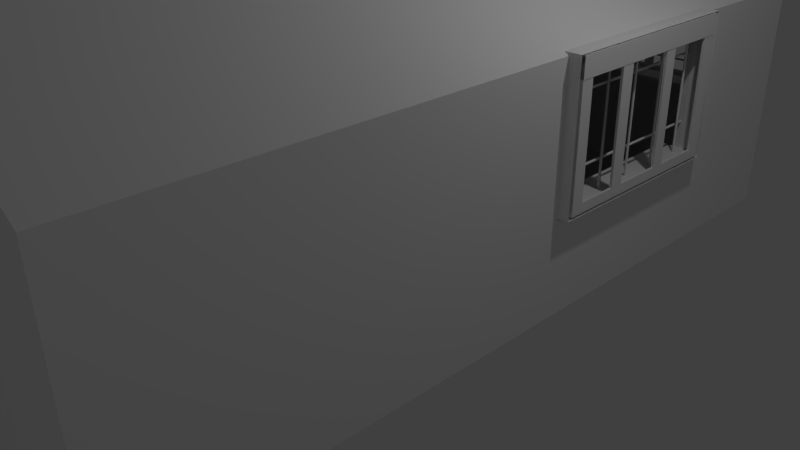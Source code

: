 # Source: room.blend  (saved by Blender 2.72.0; exported with 4.5.12 LTS)
import bpy
from mathutils import Matrix  # noqa: F401  (used for matrix-valued properties, if any)

bpy.ops.wm.read_factory_settings(use_empty=True)
scene = bpy.context.scene
scene.name = 'Scene'

# ---- collections
col_collection_1 = bpy.data.collections.new('Collection 1'); scene.collection.children.link(col_collection_1)

# ---- world
world_world = bpy.data.worlds.new('World'); scene.world = world_world
world_world.color = (0.05088, 0.05088, 0.05088)
world_world.use_sun_shadow = False
world_world.sun_shadow_jitter_overblur = 0.0
world_world.cycles.sampling_method = 'MANUAL'
world_world.cycles.sample_map_resolution = 256

# ---- cameras
cam_camera = bpy.data.cameras.new('Camera')
cam_camera.clip_end = 100.0
cam_camera.lens = 35.0
cam_camera.sensor_width = 32.0
cam_camera.sensor_height = 18.0
cam_camera.ortho_scale = 7.314
cam_camera.dof.focus_distance = 0.0
cam_camera.dof.aperture_fstop = 128.0

# ---- lights
light_point_001 = bpy.data.lights.new('Point.001', 'POINT')
light_point_001.transmission_factor = 0.0
light_point_001.energy = 100.0
light_point_001.shadow_buffer_clip_start = 0.5
light_point_001.shadow_soft_size = 0.1
light_point_001.shadow_maximum_resolution = 0.006
light_point_001.use_absolute_resolution = True
light_point_001.cycles.use_multiple_importance_sampling = False
light_point = bpy.data.lights.new('Point', 'POINT')
light_point.transmission_factor = 0.0
light_point.energy = 100.0
light_point.shadow_buffer_clip_start = 0.5
light_point.shadow_soft_size = 0.1
light_point.shadow_maximum_resolution = 0.006
light_point.use_absolute_resolution = True
light_point.cycles.use_multiple_importance_sampling = False
light_lamp = bpy.data.lights.new('Lamp', 'POINT')
light_lamp.transmission_factor = 0.0
light_lamp.cutoff_distance = 30.0
light_lamp.energy = 100.0
light_lamp.shadow_buffer_clip_start = 1.001
light_lamp.shadow_soft_size = 0.1
light_lamp.shadow_maximum_resolution = 0.006
light_lamp.use_absolute_resolution = True
light_lamp.cycles.use_multiple_importance_sampling = False

# ---- meshes
me_cube_000 = bpy.data.meshes.new('Cube.000')
me_cube_000.from_pydata([(-0.0008256, 1.25, 1.251), (-0.0008256, -1.25, 1.251), (0.002101, 1.25, 1.25), (0.002101, -1.25, 1.25), (0.004915, 1.25, 1.249), (0.004915, -1.25, 1.249), (0.007508, 1.25, 1.248), (0.007508, -1.25, 1.248), (0.009781, 1.25, 1.246), (0.009781, -1.25, 1.246), (0.01165, 1.25, 1.244), (0.01165, -1.25, 1.244), (0.01303, 1.25, 1.241), (0.01303, -1.25, 1.241), (0.01389, 1.25, 1.239), (0.01389, -1.25, 1.239), (0.01417, 1.25, 1.236), (0.01417, -1.25, 1.236), (0.01389, 1.25, 1.233), (0.01389, -1.25, 1.233), (0.01303, 1.25, 1.23), (0.01303, -1.25, 1.23), (0.01165, 1.25, 1.227), (0.01165, -1.25, 1.227), (0.009781, 1.25, 1.225), (0.009781, -1.25, 1.225), (0.007508, 1.25, 1.223), (0.007508, -1.25, 1.223), (0.004915, 1.25, 1.222), (0.004915, -1.25, 1.222), (0.002101, 1.25, 1.221), (0.002101, -1.25, 1.221), (-0.0008256, 1.25, 1.221), (-0.0008256, -1.25, 1.221), (-0.003752, 1.25, 1.221), (-0.003752, -1.25, 1.221), (-0.006566, 1.25, 1.222), (-0.006566, -1.25, 1.222), (-0.009159, 1.25, 1.223), (-0.009159, -1.25, 1.223), (-0.01143, 1.25, 1.225), (-0.01143, -1.25, 1.225), (-0.0133, 1.25, 1.227), (-0.0133, -1.25, 1.227), (-0.01468, 1.25, 1.23), (-0.01468, -1.25, 1.23), (-0.01554, 1.25, 1.233), (-0.01554, -1.25, 1.233), (-0.01583, 1.25, 1.236), (-0.01583, -1.25, 1.236), (-0.01554, 1.25, 1.239), (-0.01554, -1.25, 1.239), (-0.01468, 1.25, 1.241), (-0.01468, -1.25, 1.241), (-0.0133, 1.25, 1.244), (-0.0133, -1.25, 1.244), (-0.01143, 1.25, 1.246), (-0.01143, -1.25, 1.246), (-0.009159, 1.25, 1.248), (-0.009159, -1.25, 1.248), (-0.006566, 1.25, 1.249), (-0.006566, -1.25, 1.249), (-0.003752, 1.25, 1.25), (-0.003752, -1.25, 1.25), (-0.0008256, 1.25, 0.3755), (-0.0008256, -1.25, 0.3755), (0.002101, 1.25, 0.3752), (0.002101, -1.25, 0.3752), (0.004915, 1.25, 0.3743), (0.004915, -1.25, 0.3743), (0.007508, 1.25, 0.3729), (0.007508, -1.25, 0.3729), (0.009781, 1.25, 0.3711), (0.009781, -1.25, 0.3711), (0.01165, 1.25, 0.3688), (0.01165, -1.25, 0.3688), (0.01303, 1.25, 0.3662), (0.01303, -1.25, 0.3662), (0.01389, 1.25, 0.3634), (0.01389, -1.25, 0.3634), (0.01417, 1.25, 0.3605), (0.01417, -1.25, 0.3605), (0.01389, 1.25, 0.3575), (0.01389, -1.25, 0.3575), (0.01303, 1.25, 0.3547), (0.01303, -1.25, 0.3547), (0.01165, 1.25, 0.3521), (0.01165, -1.25, 0.3521), (0.009781, 1.25, 0.3499), (0.009781, -1.25, 0.3499), (0.007508, 1.25, 0.348), (0.007508, -1.25, 0.348), (0.004915, 1.25, 0.3466), (0.004915, -1.25, 0.3466), (0.002101, 1.25, 0.3458), (0.002101, -1.25, 0.3458), (-0.0008256, 1.25, 0.3455), (-0.0008256, -1.25, 0.3455), (-0.003752, 1.25, 0.3458), (-0.003752, -1.25, 0.3458), (-0.006566, 1.25, 0.3466), (-0.006566, -1.25, 0.3466), (-0.009159, 1.25, 0.348), (-0.009159, -1.25, 0.348), (-0.01143, 1.25, 0.3499), (-0.01143, -1.25, 0.3499), (-0.0133, 1.25, 0.3521), (-0.0133, -1.25, 0.3521), (-0.01468, 1.25, 0.3547), (-0.01468, -1.25, 0.3547), (-0.01554, 1.25, 0.3575), (-0.01554, -1.25, 0.3575), (-0.01583, 1.25, 0.3605), (-0.01583, -1.25, 0.3605), (-0.01554, 1.25, 0.3634), (-0.01554, -1.25, 0.3634), (-0.01468, 1.25, 0.3662), (-0.01468, -1.25, 0.3662), (-0.0133, 1.25, 0.3688), (-0.0133, -1.25, 0.3688), (-0.01143, 1.25, 0.3711), (-0.01143, -1.25, 0.3711), (-0.009159, 1.25, 0.3729), (-0.009159, -1.25, 0.3729), (-0.006566, 1.25, 0.3743), (-0.006566, -1.25, 0.3743), (-0.003752, 1.25, 0.3752), (-0.003752, -1.25, 0.3752), (-0.2, -1.25, -0.025), (-0.2, 1.25, -0.025), (0.2, 1.25, -0.025), (0.2, -1.25, -0.025), (-0.2, -1.25, 0.025), (-0.2, 1.25, 0.025), (0.2, 1.25, 0.025), (0.2, -1.25, 0.025), (-0.05599, 1.018, -0.0143), (-0.05599, 1.018, 1.736), (-0.05307, 1.018, -0.0143), (-0.05307, 1.018, 1.736), (-0.05025, 1.017, -0.0143), (-0.05025, 1.017, 1.736), (-0.04766, 1.015, -0.0143), (-0.04766, 1.015, 1.736), (-0.04538, 1.013, -0.0143), (-0.04538, 1.013, 1.736), (-0.04352, 1.011, -0.0143), (-0.04352, 1.011, 1.736), (-0.04213, 1.009, -0.0143), (-0.04213, 1.009, 1.736), (-0.04128, 1.006, -0.0143), (-0.04128, 1.006, 1.736), (-0.04099, 1.003, -0.0143), (-0.04099, 1.003, 1.736), (-0.04128, 0.9999, -0.0143), (-0.04128, 0.9999, 1.736), (-0.04213, 0.9971, -0.0143), (-0.04213, 0.9971, 1.736), (-0.04352, 0.9945, -0.0143), (-0.04352, 0.9945, 1.736), (-0.04538, 0.9922, -0.0143), (-0.04538, 0.9922, 1.736), (-0.04766, 0.9904, -0.0143), (-0.04766, 0.9904, 1.736), (-0.05025, 0.989, -0.0143), (-0.05025, 0.989, 1.736), (-0.05307, 0.9881, -0.0143), (-0.05307, 0.9881, 1.736), (-0.05599, 0.9878, -0.0143), (-0.05599, 0.9878, 1.736), (-0.05892, 0.9881, -0.0143), (-0.05892, 0.9881, 1.736), (-0.06173, 0.989, -0.0143), (-0.06173, 0.989, 1.736), (-0.06432, 0.9904, -0.0143), (-0.06432, 0.9904, 1.736), (-0.0666, 0.9922, -0.0143), (-0.0666, 0.9922, 1.736), (-0.06846, 0.9945, -0.0143), (-0.06846, 0.9945, 1.736), (-0.06985, 0.9971, -0.0143), (-0.06985, 0.9971, 1.736), (-0.0707, 0.9999, -0.0143), (-0.0707, 0.9999, 1.736), (-0.07099, 1.003, -0.0143), (-0.07099, 1.003, 1.736), (-0.0707, 1.006, -0.0143), (-0.0707, 1.006, 1.736), (-0.06985, 1.009, -0.0143), (-0.06985, 1.009, 1.736), (-0.06846, 1.011, -0.0143), (-0.06846, 1.011, 1.736), (-0.0666, 1.013, -0.0143), (-0.0666, 1.013, 1.736), (-0.06432, 1.015, -0.0143), (-0.06432, 1.015, 1.736), (-0.06173, 1.017, -0.0143), (-0.06173, 1.017, 1.736), (-0.05892, 1.018, -0.0143), (-0.05892, 1.018, 1.736), (-0.05599, -0.01281, -0.0143), (-0.05599, -0.01281, 1.736), (-0.05307, -0.0131, -0.0143), (-0.05307, -0.0131, 1.736), (-0.05025, -0.01395, -0.0143), (-0.05025, -0.01395, 1.736), (-0.04766, -0.01534, -0.0143), (-0.04766, -0.01534, 1.736), (-0.04538, -0.0172, -0.0143), (-0.04538, -0.0172, 1.736), (-0.04352, -0.01947, -0.0143), (-0.04352, -0.01947, 1.736), (-0.04213, -0.02207, -0.0143), (-0.04213, -0.02207, 1.736), (-0.04128, -0.02488, -0.0143), (-0.04128, -0.02488, 1.736), (-0.04099, -0.02781, -0.0143), (-0.04099, -0.02781, 1.736), (-0.04128, -0.03073, -0.0143), (-0.04128, -0.03073, 1.736), (-0.04213, -0.03355, -0.0143), (-0.04213, -0.03355, 1.736), (-0.04352, -0.03614, -0.0143), (-0.04352, -0.03614, 1.736), (-0.04538, -0.03841, -0.0143), (-0.04538, -0.03841, 1.736), (-0.04766, -0.04028, -0.0143), (-0.04766, -0.04028, 1.736), (-0.05025, -0.04167, -0.0143), (-0.05025, -0.04167, 1.736), (-0.05307, -0.04252, -0.0143), (-0.05307, -0.04252, 1.736), (-0.05599, -0.04281, -0.0143), (-0.05599, -0.04281, 1.736), (-0.05892, -0.04252, -0.0143), (-0.05892, -0.04252, 1.736), (-0.06173, -0.04167, -0.0143), (-0.06173, -0.04167, 1.736), (-0.06432, -0.04028, -0.0143), (-0.06432, -0.04028, 1.736), (-0.0666, -0.03841, -0.0143), (-0.0666, -0.03841, 1.736), (-0.06846, -0.03614, -0.0143), (-0.06846, -0.03614, 1.736), (-0.06985, -0.03355, -0.0143), (-0.06985, -0.03355, 1.736), (-0.0707, -0.03073, -0.0143), (-0.0707, -0.03073, 1.736), (-0.07099, -0.02781, -0.0143), (-0.07099, -0.02781, 1.736), (-0.0707, -0.02488, -0.0143), (-0.0707, -0.02488, 1.736), (-0.06985, -0.02207, -0.0143), (-0.06985, -0.02207, 1.736), (-0.06846, -0.01947, -0.0143), (-0.06846, -0.01947, 1.736), (-0.0666, -0.0172, -0.0143), (-0.0666, -0.0172, 1.736), (-0.06432, -0.01534, -0.0143), (-0.06432, -0.01534, 1.736), (-0.06173, -0.01395, -0.0143), (-0.06173, -0.01395, 1.736), (-0.05892, -0.0131, -0.0143), (-0.05892, -0.0131, 1.736), (-0.05599, 0.5026, -0.0143), (-0.05599, 0.5026, 1.736), (-0.05307, 0.5023, -0.0143), (-0.05307, 0.5023, 1.736), (-0.05025, 0.5014, -0.0143), (-0.05025, 0.5014, 1.736), (-0.04766, 0.5001, -0.0143), (-0.04766, 0.5001, 1.736), (-0.04538, 0.4982, -0.0143), (-0.04538, 0.4982, 1.736), (-0.04352, 0.4959, -0.0143), (-0.04352, 0.4959, 1.736), (-0.04213, 0.4933, -0.0143), (-0.04213, 0.4933, 1.736), (-0.04128, 0.4905, -0.0143), (-0.04128, 0.4905, 1.736), (-0.04099, 0.4876, -0.0143), (-0.04099, 0.4876, 1.736), (-0.04128, 0.4847, -0.0143), (-0.04128, 0.4847, 1.736), (-0.04213, 0.4818, -0.0143), (-0.04213, 0.4818, 1.736), (-0.04352, 0.4792, -0.0143), (-0.04352, 0.4792, 1.736), (-0.04538, 0.477, -0.0143), (-0.04538, 0.477, 1.736), (-0.04766, 0.4751, -0.0143), (-0.04766, 0.4751, 1.736), (-0.05025, 0.4737, -0.0143), (-0.05025, 0.4737, 1.736), (-0.05307, 0.4729, -0.0143), (-0.05307, 0.4729, 1.736), (-0.05599, 0.4726, -0.0143), (-0.05599, 0.4726, 1.736), (-0.05892, 0.4729, -0.0143), (-0.05892, 0.4729, 1.736), (-0.06173, 0.4737, -0.0143), (-0.06173, 0.4737, 1.736), (-0.06432, 0.4751, -0.0143), (-0.06432, 0.4751, 1.736), (-0.0666, 0.477, -0.0143), (-0.0666, 0.477, 1.736), (-0.06846, 0.4792, -0.0143), (-0.06846, 0.4792, 1.736), (-0.06985, 0.4818, -0.0143), (-0.06985, 0.4818, 1.736), (-0.0707, 0.4847, -0.0143), (-0.0707, 0.4847, 1.736), (-0.07099, 0.4876, -0.0143), (-0.07099, 0.4876, 1.736), (-0.0707, 0.4905, -0.0143), (-0.0707, 0.4905, 1.736), (-0.06985, 0.4933, -0.0143), (-0.06985, 0.4933, 1.736), (-0.06846, 0.4959, -0.0143), (-0.06846, 0.4959, 1.736), (-0.0666, 0.4982, -0.0143), (-0.0666, 0.4982, 1.736), (-0.06432, 0.5001, -0.0143), (-0.06432, 0.5001, 1.736), (-0.06173, 0.5014, -0.0143), (-0.06173, 0.5014, 1.736), (-0.05892, 0.5023, -0.0143), (-0.05892, 0.5023, 1.736), (-0.05599, -0.5353, -0.0143), (-0.05599, -0.5353, 1.736), (-0.05307, -0.5356, -0.0143), (-0.05307, -0.5356, 1.736), (-0.05025, -0.5364, -0.0143), (-0.05025, -0.5364, 1.736), (-0.04766, -0.5378, -0.0143), (-0.04766, -0.5378, 1.736), (-0.04538, -0.5397, -0.0143), (-0.04538, -0.5397, 1.736), (-0.04352, -0.542, -0.0143), (-0.04352, -0.542, 1.736), (-0.04213, -0.5446, -0.0143), (-0.04213, -0.5446, 1.736), (-0.04128, -0.5474, -0.0143), (-0.04128, -0.5474, 1.736), (-0.04099, -0.5503, -0.0143), (-0.04099, -0.5503, 1.736), (-0.04128, -0.5532, -0.0143), (-0.04128, -0.5532, 1.736), (-0.04213, -0.556, -0.0143), (-0.04213, -0.556, 1.736), (-0.04352, -0.5586, -0.0143), (-0.04352, -0.5586, 1.736), (-0.04538, -0.5609, -0.0143), (-0.04538, -0.5609, 1.736), (-0.04766, -0.5628, -0.0143), (-0.04766, -0.5628, 1.736), (-0.05025, -0.5642, -0.0143), (-0.05025, -0.5642, 1.736), (-0.05307, -0.565, -0.0143), (-0.05307, -0.565, 1.736), (-0.05599, -0.5653, -0.0143), (-0.05599, -0.5653, 1.736), (-0.05892, -0.565, -0.0143), (-0.05892, -0.565, 1.736), (-0.06173, -0.5642, -0.0143), (-0.06173, -0.5642, 1.736), (-0.06432, -0.5628, -0.0143), (-0.06432, -0.5628, 1.736), (-0.0666, -0.5609, -0.0143), (-0.0666, -0.5609, 1.736), (-0.06846, -0.5586, -0.0143), (-0.06846, -0.5586, 1.736), (-0.06985, -0.556, -0.0143), (-0.06985, -0.556, 1.736), (-0.0707, -0.5532, -0.0143), (-0.0707, -0.5532, 1.736), (-0.07099, -0.5503, -0.0143), (-0.07099, -0.5503, 1.736), (-0.0707, -0.5474, -0.0143), (-0.0707, -0.5474, 1.736), (-0.06985, -0.5446, -0.0143), (-0.06985, -0.5446, 1.736), (-0.06846, -0.542, -0.0143), (-0.06846, -0.542, 1.736), (-0.0666, -0.5397, -0.0143), (-0.0666, -0.5397, 1.736), (-0.06432, -0.5378, -0.0143), (-0.06432, -0.5378, 1.736), (-0.06173, -0.5364, -0.0143), (-0.06173, -0.5364, 1.736), (-0.05892, -0.5356, -0.0143), (-0.05892, -0.5356, 1.736), (-0.05599, -1.051, -0.0143), (-0.05599, -1.051, 1.736), (-0.05307, -1.051, -0.0143), (-0.05307, -1.051, 1.736), (-0.05025, -1.052, -0.0143), (-0.05025, -1.052, 1.736), (-0.04766, -1.053, -0.0143), (-0.04766, -1.053, 1.736), (-0.04538, -1.055, -0.0143), (-0.04538, -1.055, 1.736), (-0.04352, -1.057, -0.0143), (-0.04352, -1.057, 1.736), (-0.04213, -1.06, -0.0143), (-0.04213, -1.06, 1.736), (-0.04128, -1.063, -0.0143), (-0.04128, -1.063, 1.736), (-0.04099, -1.066, -0.0143), (-0.04099, -1.066, 1.736), (-0.04128, -1.069, -0.0143), (-0.04128, -1.069, 1.736), (-0.04213, -1.071, -0.0143), (-0.04213, -1.071, 1.736), (-0.04352, -1.074, -0.0143), (-0.04352, -1.074, 1.736), (-0.04538, -1.076, -0.0143), (-0.04538, -1.076, 1.736), (-0.04766, -1.078, -0.0143), (-0.04766, -1.078, 1.736), (-0.05025, -1.08, -0.0143), (-0.05025, -1.08, 1.736), (-0.05307, -1.08, -0.0143), (-0.05307, -1.08, 1.736), (-0.05599, -1.081, -0.0143), (-0.05599, -1.081, 1.736), (-0.05892, -1.08, -0.0143), (-0.05892, -1.08, 1.736), (-0.06173, -1.08, -0.0143), (-0.06173, -1.08, 1.736), (-0.06432, -1.078, -0.0143), (-0.06432, -1.078, 1.736), (-0.0666, -1.076, -0.0143), (-0.0666, -1.076, 1.736), (-0.06846, -1.074, -0.0143), (-0.06846, -1.074, 1.736), (-0.06985, -1.071, -0.0143), (-0.06985, -1.071, 1.736), (-0.0707, -1.069, -0.0143), (-0.0707, -1.069, 1.736), (-0.07099, -1.066, -0.0143), (-0.07099, -1.066, 1.736), (-0.0707, -1.063, -0.0143), (-0.0707, -1.063, 1.736), (-0.06985, -1.06, -0.0143), (-0.06985, -1.06, 1.736), (-0.06846, -1.057, -0.0143), (-0.06846, -1.057, 1.736), (-0.0666, -1.055, -0.0143), (-0.0666, -1.055, 1.736), (-0.06432, -1.053, -0.0143), (-0.06432, -1.053, 1.736), (-0.06173, -1.052, -0.0143), (-0.06173, -1.052, 1.736), (-0.05892, -1.051, -0.0143), (-0.05892, -1.051, 1.736), (-0.2691, -1.25, 1.486), (-0.2691, 1.25, 1.486), (-0.2691, -1.25, 1.736), (-0.2691, 1.25, 1.736), (-0.1191, 1.25, 1.736), (-0.1191, -1.25, 1.736), (-0.1191, 1.25, 1.591), (-0.1826, 1.25, 1.486), (-0.1203, 1.25, 1.571), (-0.1239, 1.25, 1.551), (-0.1298, 1.25, 1.533), (-0.1377, 1.25, 1.517), (-0.1473, 1.25, 1.504), (-0.1583, 1.25, 1.494), (-0.1702, 1.25, 1.488), (-0.1826, -1.25, 1.486), (-0.1191, -1.25, 1.591), (-0.1702, -1.25, 1.488), (-0.1583, -1.25, 1.494), (-0.1473, -1.25, 1.504), (-0.1377, -1.25, 1.517), (-0.1298, -1.25, 1.533), (-0.1239, -1.25, 1.551), (-0.1203, -1.25, 1.571), (-0.2641, -1.25, -0.0143), (-0.2641, 1.25, -0.0143), (-0.2641, -1.25, 1.713), (-0.2641, 1.25, 1.713), (-0.2641, -1.071, -0.0143), (-0.2641, -1.071, 1.713), (-0.2641, -0.4471, -0.0143), (-0.2641, -0.4471, 1.713), (-0.2641, -0.2816, -0.0143), (-0.2641, -0.2816, 1.713), (-0.2641, 0.3703, -0.0143), (-0.2641, 0.3703, 1.713), (-0.2641, 0.5493, -0.0143), (-0.2641, 0.5493, 1.713), (-0.2641, 1.084, -0.0143), (-0.2641, 1.084, 1.713), (-0.2641, 1.25, 0.1049), (-0.2641, -1.25, 0.1049), (-0.2641, -1.071, 0.1049), (-0.2641, -0.4471, 0.1049), (-0.2641, -0.2816, 0.1049), (-0.2641, 0.3703, 0.1049), (-0.2641, 0.5493, 0.1049), (-0.2641, 1.084, 0.1049), (-0.2641, -1.071, 1.594), (-0.2641, -0.4471, 1.594), (-0.2641, -0.2816, 1.594), (-0.2641, 0.3703, 1.594), (-0.2641, 0.5493, 1.594), (-0.2641, 1.084, 1.594), (-0.2641, 1.25, 1.594), (-0.2641, -1.25, 1.594), (0.2346, -0.7583, 0.9256), (0.2324, -0.7524, 0.878), (-0.2342, -1.25, -0.0143), (-0.2342, 1.25, -0.0143), (-0.2342, -1.25, 1.713), (-0.2342, 1.25, 1.713), (-0.2342, -1.071, -0.0143), (-0.2342, -1.071, 1.713), (-0.2342, -0.4471, -0.0143), (-0.2342, -0.4471, 1.713), (-0.2342, -0.2816, -0.0143), (-0.2342, -0.2816, 1.713), (-0.2342, 0.3703, -0.0143), (-0.2342, 0.3703, 1.713), (-0.2342, 0.5493, -0.0143), (-0.2342, 0.5493, 1.713), (-0.2342, 1.084, -0.0143), (-0.2342, 1.084, 1.713), (-0.2342, 1.25, 0.1049), (-0.2342, -1.25, 0.1049), (-0.2342, -1.071, 0.1049), (-0.2342, -0.4471, 0.1049), (-0.2342, -0.2816, 0.1049), (-0.2342, 0.3703, 0.1049), (-0.2342, 0.5493, 0.1049), (-0.2342, 1.084, 0.1049), (-0.2342, -1.071, 1.594), (-0.2342, -0.4471, 1.594), (-0.2342, -0.2816, 1.594), (-0.2342, 0.3703, 1.594), (-0.2342, 0.5493, 1.594), (-0.2342, 1.084, 1.594), (-0.2342, 1.25, 1.594), (-0.2342, -1.25, 1.594), (0.0359, -1.25, -0.0143), (0.0359, 1.25, -0.0143), (0.0359, -1.25, 1.713), (0.0359, 1.25, 1.713), (0.0359, -1.071, -0.0143), (0.0359, -1.071, 1.713), (0.0359, -0.4471, -0.0143), (0.0359, -0.4471, 1.713), (0.0359, -0.2816, -0.0143), (0.0359, -0.2816, 1.713), (0.0359, 0.3703, -0.0143), (0.0359, 0.3703, 1.713), (0.0359, 0.5493, -0.0143), (0.0359, 0.5493, 1.713), (0.0359, 1.084, -0.0143), (0.0359, 1.084, 1.713), (0.0359, 1.25, 0.1049), (0.0359, -1.25, 0.1049), (0.0359, 1.25, 1.594), (0.0359, -1.25, 1.594), (0.0359, -1.305, -0.04841), (0.0359, 1.305, -0.04841), (0.0359, -1.305, 1.748), (0.0359, 1.305, 1.748), (0.0359, -1.118, -0.04841), (0.0359, -1.118, 1.748), (0.0359, -0.4667, -0.04841), (0.0359, -0.4667, 1.748), (0.0359, -0.2939, -0.04841), (0.0359, -0.2939, 1.748), (0.0359, 0.3865, -0.04841), (0.0359, 0.3865, 1.748), (0.0359, 0.5733, -0.04841), (0.0359, 0.5733, 1.748), (0.0359, 1.132, -0.04841), (0.0359, 1.132, 1.748), (0.0359, 1.305, 0.076), (0.0359, -1.305, 0.076), (0.0359, 1.305, 1.623), (0.0359, -1.305, 1.623), (-0.2641, -1.305, -0.04841), (-0.2641, 1.305, -0.04841), (-0.2641, -1.305, 1.748), (-0.2641, 1.305, 1.748), (-0.2641, -1.118, -0.04841), (-0.2641, -1.118, 1.748), (-0.2641, -0.4666, -0.04841), (-0.2641, -0.4666, 1.748), (-0.2641, -0.2938, -0.04841), (-0.2641, -0.2938, 1.748), (-0.2641, 0.3866, -0.04841), (-0.2641, 0.3866, 1.748), (-0.2641, 0.5734, -0.04841), (-0.2641, 0.5734, 1.748), (-0.2641, 1.132, -0.04841), (-0.2641, 1.132, 1.748), (-0.2641, 1.305, 0.076), (-0.2641, -1.305, 0.076), (-0.2641, 1.305, 1.623), (-0.2641, -1.305, 1.623)], [(512, 513)], [(0, 1, 3, 2), (2, 3, 5, 4), (4, 5, 7, 6), (6, 7, 9, 8), (8, 9, 11, 10), (10, 11, 13, 12), (12, 13, 15, 14), (14, 15, 17, 16), (16, 17, 19, 18), (18, 19, 21, 20), (20, 21, 23, 22), (22, 23, 25, 24), (24, 25, 27, 26), (26, 27, 29, 28), (28, 29, 31, 30), (30, 31, 33, 32), (32, 33, 35, 34), (34, 35, 37, 36), (36, 37, 39, 38), (38, 39, 41, 40), (40, 41, 43, 42), (42, 43, 45, 44), (44, 45, 47, 46), (46, 47, 49, 48), (48, 49, 51, 50), (50, 51, 53, 52), (52, 53, 55, 54), (54, 55, 57, 56), (56, 57, 59, 58), (58, 59, 61, 60), (3, 1, 63, 61, 59, 57, 55, 53, 51, 49, 47, 45, 43, 41, 39, 37, 35, 33, 31, 29, 27, 25, 23, 21, 19, 17, 15, 13, 11, 9, 7, 5), (62, 63, 1, 0), (60, 61, 63, 62), (0, 2, 4, 6, 8, 10, 12, 14, 16, 18, 20, 22, 24, 26, 28, 30, 32, 34, 36, 38, 40, 42, 44, 46, 48, 50, 52, 54, 56, 58, 60, 62), (64, 65, 67, 66), (66, 67, 69, 68), (68, 69, 71, 70), (70, 71, 73, 72), (72, 73, 75, 74), (74, 75, 77, 76), (76, 77, 79, 78), (78, 79, 81, 80), (80, 81, 83, 82), (82, 83, 85, 84), (84, 85, 87, 86), (86, 87, 89, 88), (88, 89, 91, 90), (90, 91, 93, 92), (92, 93, 95, 94), (94, 95, 97, 96), (96, 97, 99, 98), (98, 99, 101, 100), (100, 101, 103, 102), (102, 103, 105, 104), (104, 105, 107, 106), (106, 107, 109, 108), (108, 109, 111, 110), (110, 111, 113, 112), (112, 113, 115, 114), (114, 115, 117, 116), (116, 117, 119, 118), (118, 119, 121, 120), (120, 121, 123, 122), (122, 123, 125, 124), (67, 65, 127, 125, 123, 121, 119, 117, 115, 113, 111, 109, 107, 105, 103, 101, 99, 97, 95, 93, 91, 89, 87, 85, 83, 81, 79, 77, 75, 73, 71, 69), (126, 127, 65, 64), (124, 125, 127, 126), (64, 66, 68, 70, 72, 74, 76, 78, 80, 82, 84, 86, 88, 90, 92, 94, 96, 98, 100, 102, 104, 106, 108, 110, 112, 114, 116, 118, 120, 122, 124, 126), (132, 133, 129, 128), (133, 134, 130, 129), (134, 135, 131, 130), (135, 132, 128, 131), (128, 129, 130, 131), (135, 134, 133, 132), (136, 137, 139, 138), (138, 139, 141, 140), (140, 141, 143, 142), (142, 143, 145, 144), (144, 145, 147, 146), (146, 147, 149, 148), (148, 149, 151, 150), (150, 151, 153, 152), (152, 153, 155, 154), (154, 155, 157, 156), (156, 157, 159, 158), (158, 159, 161, 160), (160, 161, 163, 162), (162, 163, 165, 164), (164, 165, 167, 166), (166, 167, 169, 168), (168, 169, 171, 170), (170, 171, 173, 172), (172, 173, 175, 174), (174, 175, 177, 176), (176, 177, 179, 178), (178, 179, 181, 180), (180, 181, 183, 182), (182, 183, 185, 184), (184, 185, 187, 186), (186, 187, 189, 188), (188, 189, 191, 190), (190, 191, 193, 192), (192, 193, 195, 194), (194, 195, 197, 196), (139, 137, 199, 197, 195, 193, 191, 189, 187, 185, 183, 181, 179, 177, 175, 173, 171, 169, 167, 165, 163, 161, 159, 157, 155, 153, 151, 149, 147, 145, 143, 141), (198, 199, 137, 136), (196, 197, 199, 198), (136, 138, 140, 142, 144, 146, 148, 150, 152, 154, 156, 158, 160, 162, 164, 166, 168, 170, 172, 174, 176, 178, 180, 182, 184, 186, 188, 190, 192, 194, 196, 198), (200, 201, 203, 202), (202, 203, 205, 204), (204, 205, 207, 206), (206, 207, 209, 208), (208, 209, 211, 210), (210, 211, 213, 212), (212, 213, 215, 214), (214, 215, 217, 216), (216, 217, 219, 218), (218, 219, 221, 220), (220, 221, 223, 222), (222, 223, 225, 224), (224, 225, 227, 226), (226, 227, 229, 228), (228, 229, 231, 230), (230, 231, 233, 232), (232, 233, 235, 234), (234, 235, 237, 236), (236, 237, 239, 238), (238, 239, 241, 240), (240, 241, 243, 242), (242, 243, 245, 244), (244, 245, 247, 246), (246, 247, 249, 248), (248, 249, 251, 250), (250, 251, 253, 252), (252, 253, 255, 254), (254, 255, 257, 256), (256, 257, 259, 258), (258, 259, 261, 260), (203, 201, 263, 261, 259, 257, 255, 253, 251, 249, 247, 245, 243, 241, 239, 237, 235, 233, 231, 229, 227, 225, 223, 221, 219, 217, 215, 213, 211, 209, 207, 205), (262, 263, 201, 200), (260, 261, 263, 262), (200, 202, 204, 206, 208, 210, 212, 214, 216, 218, 220, 222, 224, 226, 228, 230, 232, 234, 236, 238, 240, 242, 244, 246, 248, 250, 252, 254, 256, 258, 260, 262), (264, 265, 267, 266), (266, 267, 269, 268), (268, 269, 271, 270), (270, 271, 273, 272), (272, 273, 275, 274), (274, 275, 277, 276), (276, 277, 279, 278), (278, 279, 281, 280), (280, 281, 283, 282), (282, 283, 285, 284), (284, 285, 287, 286), (286, 287, 289, 288), (288, 289, 291, 290), (290, 291, 293, 292), (292, 293, 295, 294), (294, 295, 297, 296), (296, 297, 299, 298), (298, 299, 301, 300), (300, 301, 303, 302), (302, 303, 305, 304), (304, 305, 307, 306), (306, 307, 309, 308), (308, 309, 311, 310), (310, 311, 313, 312), (312, 313, 315, 314), (314, 315, 317, 316), (316, 317, 319, 318), (318, 319, 321, 320), (320, 321, 323, 322), (322, 323, 325, 324), (267, 265, 327, 325, 323, 321, 319, 317, 315, 313, 311, 309, 307, 305, 303, 301, 299, 297, 295, 293, 291, 289, 287, 285, 283, 281, 279, 277, 275, 273, 271, 269), (326, 327, 265, 264), (324, 325, 327, 326), (264, 266, 268, 270, 272, 274, 276, 278, 280, 282, 284, 286, 288, 290, 292, 294, 296, 298, 300, 302, 304, 306, 308, 310, 312, 314, 316, 318, 320, 322, 324, 326), (328, 329, 331, 330), (330, 331, 333, 332), (332, 333, 335, 334), (334, 335, 337, 336), (336, 337, 339, 338), (338, 339, 341, 340), (340, 341, 343, 342), (342, 343, 345, 344), (344, 345, 347, 346), (346, 347, 349, 348), (348, 349, 351, 350), (350, 351, 353, 352), (352, 353, 355, 354), (354, 355, 357, 356), (356, 357, 359, 358), (358, 359, 361, 360), (360, 361, 363, 362), (362, 363, 365, 364), (364, 365, 367, 366), (366, 367, 369, 368), (368, 369, 371, 370), (370, 371, 373, 372), (372, 373, 375, 374), (374, 375, 377, 376), (376, 377, 379, 378), (378, 379, 381, 380), (380, 381, 383, 382), (382, 383, 385, 384), (384, 385, 387, 386), (386, 387, 389, 388), (331, 329, 391, 389, 387, 385, 383, 381, 379, 377, 375, 373, 371, 369, 367, 365, 363, 361, 359, 357, 355, 353, 351, 349, 347, 345, 343, 341, 339, 337, 335, 333), (390, 391, 329, 328), (388, 389, 391, 390), (328, 330, 332, 334, 336, 338, 340, 342, 344, 346, 348, 350, 352, 354, 356, 358, 360, 362, 364, 366, 368, 370, 372, 374, 376, 378, 380, 382, 384, 386, 388, 390), (392, 393, 395, 394), (394, 395, 397, 396), (396, 397, 399, 398), (398, 399, 401, 400), (400, 401, 403, 402), (402, 403, 405, 404), (404, 405, 407, 406), (406, 407, 409, 408), (408, 409, 411, 410), (410, 411, 413, 412), (412, 413, 415, 414), (414, 415, 417, 416), (416, 417, 419, 418), (418, 419, 421, 420), (420, 421, 423, 422), (422, 423, 425, 424), (424, 425, 427, 426), (426, 427, 429, 428), (428, 429, 431, 430), (430, 431, 433, 432), (432, 433, 435, 434), (434, 435, 437, 436), (436, 437, 439, 438), (438, 439, 441, 440), (440, 441, 443, 442), (442, 443, 445, 444), (444, 445, 447, 446), (446, 447, 449, 448), (448, 449, 451, 450), (450, 451, 453, 452), (395, 393, 455, 453, 451, 449, 447, 445, 443, 441, 439, 437, 435, 433, 431, 429, 427, 425, 423, 421, 419, 417, 415, 413, 411, 409, 407, 405, 403, 401, 399, 397), (454, 455, 393, 392), (452, 453, 455, 454), (392, 394, 396, 398, 400, 402, 404, 406, 408, 410, 412, 414, 416, 418, 420, 422, 424, 426, 428, 430, 432, 434, 436, 438, 440, 442, 444, 446, 448, 450, 452, 454), (458, 459, 457, 456), (456, 457, 463, 471), (459, 460, 462, 464, 465, 466, 467, 468, 469, 470, 463, 457), (461, 458, 456, 471, 473, 474, 475, 476, 477, 478, 479, 472), (461, 460, 459, 458), (471, 463, 470, 473), (473, 470, 469, 474), (474, 469, 468, 475), (475, 468, 467, 476), (476, 467, 466, 477), (477, 466, 465, 478), (478, 465, 464, 479), (479, 464, 462, 472), (460, 461, 472, 462), (509, 495, 483, 510), (511, 482, 485, 504), (504, 485, 487, 505), (505, 487, 489, 506), (506, 489, 491, 507), (507, 491, 493, 508), (508, 493, 495, 509), (494, 503, 496, 481), (480, 497, 498, 484), (484, 498, 499, 486), (486, 499, 500, 488), (488, 500, 501, 490), (490, 501, 502, 492), (492, 502, 503, 494), (503, 509, 510, 496), (497, 511, 504, 498), (499, 505, 506, 500), (501, 507, 508, 502), (543, 544, 517, 529), (545, 538, 519, 516), (538, 539, 521, 519), (539, 540, 523, 521), (540, 541, 525, 523), (541, 542, 527, 525), (542, 543, 529, 527), (528, 515, 530, 537), (514, 518, 532, 531), (518, 520, 533, 532), (520, 522, 534, 533), (522, 524, 535, 534), (524, 526, 536, 535), (526, 528, 537, 536), (537, 530, 544, 543), (531, 532, 538, 545), (533, 534, 540, 539), (535, 536, 542, 541), (482, 511, 545, 516), (496, 510, 544, 530), (494, 481, 515, 528), (489, 487, 521, 523), (509, 503, 537, 543), (495, 493, 527, 529), (508, 509, 543, 542), (507, 501, 535, 541), (484, 486, 520, 518), (506, 507, 541, 540), (505, 499, 533, 539), (485, 482, 516, 519), (490, 492, 526, 524), (504, 505, 539, 538), (503, 502, 536, 537), (497, 480, 514, 531), (491, 489, 523, 525), (501, 500, 534, 535), (511, 497, 531, 545), (483, 495, 529, 517), (510, 483, 517, 544), (499, 498, 532, 533), (486, 488, 522, 520), (502, 508, 542, 536), (487, 485, 519, 521), (492, 494, 528, 526), (500, 506, 540, 534), (493, 491, 525, 527), (498, 504, 538, 532), (480, 484, 518, 514), (481, 496, 530, 515), (488, 490, 524, 522), (514, 518, 550, 546), (515, 530, 562, 547), (522, 524, 556, 554), (516, 545, 565, 548), (530, 544, 564, 562), (528, 515, 547, 560), (523, 521, 553, 555), (529, 527, 559, 561), (518, 520, 552, 550), (519, 516, 548, 551), (524, 526, 558, 556), (531, 514, 546, 563), (525, 523, 555, 557), (545, 531, 563, 565), (517, 529, 561, 549), (544, 517, 549, 564), (520, 522, 554, 552), (521, 519, 551, 553), (526, 528, 560, 558), (527, 525, 557, 559), (571, 591, 588, 568), (589, 601, 599, 597, 595, 593, 591, 571, 573, 575, 577, 579, 581, 569), (582, 602, 604, 589, 569, 584), (567, 587, 602, 582), (583, 585, 568, 588, 605, 603), (566, 583, 603, 586), (587, 567, 580, 578, 576, 574, 572, 570, 566, 586, 590, 592, 594, 596, 598, 600), (546, 563, 565, 548, 568, 585, 583, 566), (561, 559, 557, 555, 553, 551, 548, 568, 571, 573, 575, 577, 579, 581, 569, 549), (547, 567, 582, 584, 569, 549, 564, 562), (560, 547, 567, 580, 578, 576, 574, 572, 570, 566, 546, 550, 552, 554, 556, 558)])
me_cube_000.use_remesh_preserve_volume = False
me_cube_000.use_remesh_preserve_attributes = False
me_cube_000.use_mirror_vertex_groups = False
me_cube_000.update()
me_plane_001 = bpy.data.meshes.new('Plane.001')
me_plane_001.from_pydata([(-2.5, -5.0, 0.0), (2.5, -5.0, 0.0), (-2.5, 5.0, 0.0), (2.5, 5.0, 0.0), (-2.5, -5.0, 6.0), (2.5, -5.0, 3.0), (-2.5, 5.0, 6.0), (2.5, 5.0, 3.0), (-1.192e-07, -5.0, 0.0), (-1.5, -5.0, 0.0), (-2.5, 3.5, 0.0), (-2.5, 2.0, 0.0), (-2.5, 2.0, 2.5), (-2.5, 3.5, 2.5), (-1.5, -5.0, 2.5), (1.192e-07, -5.0, 2.5), (2.5, 3.0, 3.0), (2.5, 0.5, 3.0), (2.5, 0.5, 1.25), (2.5, 3.0, 1.25), (2.0, 5.0, 0.0), (1.222e-06, 5.0, 0.0), (2.0, 5.0, 3.0), (-1.252e-06, 5.0, 3.0), (2.0, 5.0, 1.5), (-1.056e-07, 5.0, 1.5), (-3.0, 3.5, 0.0), (-3.0, 2.0, 0.0), (-3.0, 2.0, 2.5), (-3.0, 3.5, 2.5), (-3.0, 5.405, 0.0), (-3.0, 0.0953, 0.0), (-3.0, 0.09531, 4.876), (-3.0, 5.405, 4.876), (-7.303, 5.405, 0.0), (-7.303, 0.0953, 0.0), (-7.303, 0.09531, 4.876), (-7.303, 5.405, 4.876)], [], [(11, 10, 2, 21, 20, 3, 1, 8, 9, 0), (4, 5, 17, 16, 7, 6), (20, 21, 25, 24), (1, 3, 7, 16, 19, 18, 17, 5), (2, 10, 13, 12, 11, 0, 4, 6), (0, 9, 14, 15, 8, 1, 5, 4), (3, 20, 24, 22, 23, 25, 21, 2, 6, 7), (13, 10, 26, 29), (12, 13, 29, 28), (11, 12, 28, 27), (10, 11, 27, 26), (29, 26, 30, 33), (28, 29, 33, 32), (27, 28, 32, 31), (26, 27, 31, 30), (33, 30, 34, 37), (32, 33, 37, 36), (31, 32, 36, 35), (30, 31, 35, 34), (35, 36, 37, 34)])
me_plane_001.use_remesh_preserve_volume = False
me_plane_001.use_remesh_preserve_attributes = False
me_plane_001.use_mirror_vertex_groups = False
me_plane_001.update()
me_cube_002 = bpy.data.meshes.new('Cube.002')
me_cube_002.from_pydata([(-0.0008256, 1.25, 1.251), (-0.0008256, -1.25, 1.251), (0.002101, 1.25, 1.25), (0.002101, -1.25, 1.25), (0.004915, 1.25, 1.249), (0.004915, -1.25, 1.249), (0.007508, 1.25, 1.248), (0.007508, -1.25, 1.248), (0.009781, 1.25, 1.246), (0.009781, -1.25, 1.246), (0.01165, 1.25, 1.244), (0.01165, -1.25, 1.244), (0.01303, 1.25, 1.241), (0.01303, -1.25, 1.241), (0.01389, 1.25, 1.239), (0.01389, -1.25, 1.239), (0.01417, 1.25, 1.236), (0.01417, -1.25, 1.236), (0.01389, 1.25, 1.233), (0.01389, -1.25, 1.233), (0.01303, 1.25, 1.23), (0.01303, -1.25, 1.23), (0.01165, 1.25, 1.227), (0.01165, -1.25, 1.227), (0.009781, 1.25, 1.225), (0.009781, -1.25, 1.225), (0.007508, 1.25, 1.223), (0.007508, -1.25, 1.223), (0.004915, 1.25, 1.222), (0.004915, -1.25, 1.222), (0.002101, 1.25, 1.221), (0.002101, -1.25, 1.221), (-0.0008256, 1.25, 1.221), (-0.0008256, -1.25, 1.221), (-0.003752, 1.25, 1.221), (-0.003752, -1.25, 1.221), (-0.006566, 1.25, 1.222), (-0.006566, -1.25, 1.222), (-0.009159, 1.25, 1.223), (-0.009159, -1.25, 1.223), (-0.01143, 1.25, 1.225), (-0.01143, -1.25, 1.225), (-0.0133, 1.25, 1.227), (-0.0133, -1.25, 1.227), (-0.01468, 1.25, 1.23), (-0.01468, -1.25, 1.23), (-0.01554, 1.25, 1.233), (-0.01554, -1.25, 1.233), (-0.01583, 1.25, 1.236), (-0.01583, -1.25, 1.236), (-0.01554, 1.25, 1.239), (-0.01554, -1.25, 1.239), (-0.01468, 1.25, 1.241), (-0.01468, -1.25, 1.241), (-0.0133, 1.25, 1.244), (-0.0133, -1.25, 1.244), (-0.01143, 1.25, 1.246), (-0.01143, -1.25, 1.246), (-0.009159, 1.25, 1.248), (-0.009159, -1.25, 1.248), (-0.006566, 1.25, 1.249), (-0.006566, -1.25, 1.249), (-0.003752, 1.25, 1.25), (-0.003752, -1.25, 1.25), (-0.0008256, 1.25, 0.3755), (-0.0008256, -1.25, 0.3755), (0.002101, 1.25, 0.3752), (0.002101, -1.25, 0.3752), (0.004915, 1.25, 0.3743), (0.004915, -1.25, 0.3743), (0.007508, 1.25, 0.3729), (0.007508, -1.25, 0.3729), (0.009781, 1.25, 0.3711), (0.009781, -1.25, 0.3711), (0.01165, 1.25, 0.3688), (0.01165, -1.25, 0.3688), (0.01303, 1.25, 0.3662), (0.01303, -1.25, 0.3662), (0.01389, 1.25, 0.3634), (0.01389, -1.25, 0.3634), (0.01417, 1.25, 0.3605), (0.01417, -1.25, 0.3605), (0.01389, 1.25, 0.3575), (0.01389, -1.25, 0.3575), (0.01303, 1.25, 0.3547), (0.01303, -1.25, 0.3547), (0.01165, 1.25, 0.3521), (0.01165, -1.25, 0.3521), (0.009781, 1.25, 0.3499), (0.009781, -1.25, 0.3499), (0.007508, 1.25, 0.348), (0.007508, -1.25, 0.348), (0.004915, 1.25, 0.3466), (0.004915, -1.25, 0.3466), (0.002101, 1.25, 0.3458), (0.002101, -1.25, 0.3458), (-0.0008256, 1.25, 0.3455), (-0.0008256, -1.25, 0.3455), (-0.003752, 1.25, 0.3458), (-0.003752, -1.25, 0.3458), (-0.006566, 1.25, 0.3466), (-0.006566, -1.25, 0.3466), (-0.009159, 1.25, 0.348), (-0.009159, -1.25, 0.348), (-0.01143, 1.25, 0.3499), (-0.01143, -1.25, 0.3499), (-0.0133, 1.25, 0.3521), (-0.0133, -1.25, 0.3521), (-0.01468, 1.25, 0.3547), (-0.01468, -1.25, 0.3547), (-0.01554, 1.25, 0.3575), (-0.01554, -1.25, 0.3575), (-0.01583, 1.25, 0.3605), (-0.01583, -1.25, 0.3605), (-0.01554, 1.25, 0.3634), (-0.01554, -1.25, 0.3634), (-0.01468, 1.25, 0.3662), (-0.01468, -1.25, 0.3662), (-0.0133, 1.25, 0.3688), (-0.0133, -1.25, 0.3688), (-0.01143, 1.25, 0.3711), (-0.01143, -1.25, 0.3711), (-0.009159, 1.25, 0.3729), (-0.009159, -1.25, 0.3729), (-0.006566, 1.25, 0.3743), (-0.006566, -1.25, 0.3743), (-0.003752, 1.25, 0.3752), (-0.003752, -1.25, 0.3752), (-0.2, -1.25, -0.025), (-0.2, 1.25, -0.025), (0.2, 1.25, -0.025), (0.2, -1.25, -0.025), (-0.2, -1.25, 0.025), (-0.2, 1.25, 0.025), (0.2, 1.25, 0.025), (0.2, -1.25, 0.025), (-0.05599, 1.018, -0.0143), (-0.05599, 1.018, 1.736), (-0.05307, 1.018, -0.0143), (-0.05307, 1.018, 1.736), (-0.05025, 1.017, -0.0143), (-0.05025, 1.017, 1.736), (-0.04766, 1.015, -0.0143), (-0.04766, 1.015, 1.736), (-0.04538, 1.013, -0.0143), (-0.04538, 1.013, 1.736), (-0.04352, 1.011, -0.0143), (-0.04352, 1.011, 1.736), (-0.04213, 1.009, -0.0143), (-0.04213, 1.009, 1.736), (-0.04128, 1.006, -0.0143), (-0.04128, 1.006, 1.736), (-0.04099, 1.003, -0.0143), (-0.04099, 1.003, 1.736), (-0.04128, 0.9999, -0.0143), (-0.04128, 0.9999, 1.736), (-0.04213, 0.9971, -0.0143), (-0.04213, 0.9971, 1.736), (-0.04352, 0.9945, -0.0143), (-0.04352, 0.9945, 1.736), (-0.04538, 0.9922, -0.0143), (-0.04538, 0.9922, 1.736), (-0.04766, 0.9904, -0.0143), (-0.04766, 0.9904, 1.736), (-0.05025, 0.989, -0.0143), (-0.05025, 0.989, 1.736), (-0.05307, 0.9881, -0.0143), (-0.05307, 0.9881, 1.736), (-0.05599, 0.9878, -0.0143), (-0.05599, 0.9878, 1.736), (-0.05892, 0.9881, -0.0143), (-0.05892, 0.9881, 1.736), (-0.06173, 0.989, -0.0143), (-0.06173, 0.989, 1.736), (-0.06432, 0.9904, -0.0143), (-0.06432, 0.9904, 1.736), (-0.0666, 0.9922, -0.0143), (-0.0666, 0.9922, 1.736), (-0.06846, 0.9945, -0.0143), (-0.06846, 0.9945, 1.736), (-0.06985, 0.9971, -0.0143), (-0.06985, 0.9971, 1.736), (-0.0707, 0.9999, -0.0143), (-0.0707, 0.9999, 1.736), (-0.07099, 1.003, -0.0143), (-0.07099, 1.003, 1.736), (-0.0707, 1.006, -0.0143), (-0.0707, 1.006, 1.736), (-0.06985, 1.009, -0.0143), (-0.06985, 1.009, 1.736), (-0.06846, 1.011, -0.0143), (-0.06846, 1.011, 1.736), (-0.0666, 1.013, -0.0143), (-0.0666, 1.013, 1.736), (-0.06432, 1.015, -0.0143), (-0.06432, 1.015, 1.736), (-0.06173, 1.017, -0.0143), (-0.06173, 1.017, 1.736), (-0.05892, 1.018, -0.0143), (-0.05892, 1.018, 1.736), (-0.05599, -0.01281, -0.0143), (-0.05599, -0.01281, 1.736), (-0.05307, -0.0131, -0.0143), (-0.05307, -0.0131, 1.736), (-0.05025, -0.01395, -0.0143), (-0.05025, -0.01395, 1.736), (-0.04766, -0.01534, -0.0143), (-0.04766, -0.01534, 1.736), (-0.04538, -0.0172, -0.0143), (-0.04538, -0.0172, 1.736), (-0.04352, -0.01947, -0.0143), (-0.04352, -0.01947, 1.736), (-0.04213, -0.02207, -0.0143), (-0.04213, -0.02207, 1.736), (-0.04128, -0.02488, -0.0143), (-0.04128, -0.02488, 1.736), (-0.04099, -0.02781, -0.0143), (-0.04099, -0.02781, 1.736), (-0.04128, -0.03073, -0.0143), (-0.04128, -0.03073, 1.736), (-0.04213, -0.03355, -0.0143), (-0.04213, -0.03355, 1.736), (-0.04352, -0.03614, -0.0143), (-0.04352, -0.03614, 1.736), (-0.04538, -0.03841, -0.0143), (-0.04538, -0.03841, 1.736), (-0.04766, -0.04028, -0.0143), (-0.04766, -0.04028, 1.736), (-0.05025, -0.04167, -0.0143), (-0.05025, -0.04167, 1.736), (-0.05307, -0.04252, -0.0143), (-0.05307, -0.04252, 1.736), (-0.05599, -0.04281, -0.0143), (-0.05599, -0.04281, 1.736), (-0.05892, -0.04252, -0.0143), (-0.05892, -0.04252, 1.736), (-0.06173, -0.04167, -0.0143), (-0.06173, -0.04167, 1.736), (-0.06432, -0.04028, -0.0143), (-0.06432, -0.04028, 1.736), (-0.0666, -0.03841, -0.0143), (-0.0666, -0.03841, 1.736), (-0.06846, -0.03614, -0.0143), (-0.06846, -0.03614, 1.736), (-0.06985, -0.03355, -0.0143), (-0.06985, -0.03355, 1.736), (-0.0707, -0.03073, -0.0143), (-0.0707, -0.03073, 1.736), (-0.07099, -0.02781, -0.0143), (-0.07099, -0.02781, 1.736), (-0.0707, -0.02488, -0.0143), (-0.0707, -0.02488, 1.736), (-0.06985, -0.02207, -0.0143), (-0.06985, -0.02207, 1.736), (-0.06846, -0.01947, -0.0143), (-0.06846, -0.01947, 1.736), (-0.0666, -0.0172, -0.0143), (-0.0666, -0.0172, 1.736), (-0.06432, -0.01534, -0.0143), (-0.06432, -0.01534, 1.736), (-0.06173, -0.01395, -0.0143), (-0.06173, -0.01395, 1.736), (-0.05892, -0.0131, -0.0143), (-0.05892, -0.0131, 1.736), (-0.05599, 0.5026, -0.0143), (-0.05599, 0.5026, 1.736), (-0.05307, 0.5023, -0.0143), (-0.05307, 0.5023, 1.736), (-0.05025, 0.5014, -0.0143), (-0.05025, 0.5014, 1.736), (-0.04766, 0.5001, -0.0143), (-0.04766, 0.5001, 1.736), (-0.04538, 0.4982, -0.0143), (-0.04538, 0.4982, 1.736), (-0.04352, 0.4959, -0.0143), (-0.04352, 0.4959, 1.736), (-0.04213, 0.4933, -0.0143), (-0.04213, 0.4933, 1.736), (-0.04128, 0.4905, -0.0143), (-0.04128, 0.4905, 1.736), (-0.04099, 0.4876, -0.0143), (-0.04099, 0.4876, 1.736), (-0.04128, 0.4847, -0.0143), (-0.04128, 0.4847, 1.736), (-0.04213, 0.4818, -0.0143), (-0.04213, 0.4818, 1.736), (-0.04352, 0.4792, -0.0143), (-0.04352, 0.4792, 1.736), (-0.04538, 0.477, -0.0143), (-0.04538, 0.477, 1.736), (-0.04766, 0.4751, -0.0143), (-0.04766, 0.4751, 1.736), (-0.05025, 0.4737, -0.0143), (-0.05025, 0.4737, 1.736), (-0.05307, 0.4729, -0.0143), (-0.05307, 0.4729, 1.736), (-0.05599, 0.4726, -0.0143), (-0.05599, 0.4726, 1.736), (-0.05892, 0.4729, -0.0143), (-0.05892, 0.4729, 1.736), (-0.06173, 0.4737, -0.0143), (-0.06173, 0.4737, 1.736), (-0.06432, 0.4751, -0.0143), (-0.06432, 0.4751, 1.736), (-0.0666, 0.477, -0.0143), (-0.0666, 0.477, 1.736), (-0.06846, 0.4792, -0.0143), (-0.06846, 0.4792, 1.736), (-0.06985, 0.4818, -0.0143), (-0.06985, 0.4818, 1.736), (-0.0707, 0.4847, -0.0143), (-0.0707, 0.4847, 1.736), (-0.07099, 0.4876, -0.0143), (-0.07099, 0.4876, 1.736), (-0.0707, 0.4905, -0.0143), (-0.0707, 0.4905, 1.736), (-0.06985, 0.4933, -0.0143), (-0.06985, 0.4933, 1.736), (-0.06846, 0.4959, -0.0143), (-0.06846, 0.4959, 1.736), (-0.0666, 0.4982, -0.0143), (-0.0666, 0.4982, 1.736), (-0.06432, 0.5001, -0.0143), (-0.06432, 0.5001, 1.736), (-0.06173, 0.5014, -0.0143), (-0.06173, 0.5014, 1.736), (-0.05892, 0.5023, -0.0143), (-0.05892, 0.5023, 1.736), (-0.05599, -0.5353, -0.0143), (-0.05599, -0.5353, 1.736), (-0.05307, -0.5356, -0.0143), (-0.05307, -0.5356, 1.736), (-0.05025, -0.5364, -0.0143), (-0.05025, -0.5364, 1.736), (-0.04766, -0.5378, -0.0143), (-0.04766, -0.5378, 1.736), (-0.04538, -0.5397, -0.0143), (-0.04538, -0.5397, 1.736), (-0.04352, -0.542, -0.0143), (-0.04352, -0.542, 1.736), (-0.04213, -0.5446, -0.0143), (-0.04213, -0.5446, 1.736), (-0.04128, -0.5474, -0.0143), (-0.04128, -0.5474, 1.736), (-0.04099, -0.5503, -0.0143), (-0.04099, -0.5503, 1.736), (-0.04128, -0.5532, -0.0143), (-0.04128, -0.5532, 1.736), (-0.04213, -0.556, -0.0143), (-0.04213, -0.556, 1.736), (-0.04352, -0.5586, -0.0143), (-0.04352, -0.5586, 1.736), (-0.04538, -0.5609, -0.0143), (-0.04538, -0.5609, 1.736), (-0.04766, -0.5628, -0.0143), (-0.04766, -0.5628, 1.736), (-0.05025, -0.5642, -0.0143), (-0.05025, -0.5642, 1.736), (-0.05307, -0.565, -0.0143), (-0.05307, -0.565, 1.736), (-0.05599, -0.5653, -0.0143), (-0.05599, -0.5653, 1.736), (-0.05892, -0.565, -0.0143), (-0.05892, -0.565, 1.736), (-0.06173, -0.5642, -0.0143), (-0.06173, -0.5642, 1.736), (-0.06432, -0.5628, -0.0143), (-0.06432, -0.5628, 1.736), (-0.0666, -0.5609, -0.0143), (-0.0666, -0.5609, 1.736), (-0.06846, -0.5586, -0.0143), (-0.06846, -0.5586, 1.736), (-0.06985, -0.556, -0.0143), (-0.06985, -0.556, 1.736), (-0.0707, -0.5532, -0.0143), (-0.0707, -0.5532, 1.736), (-0.07099, -0.5503, -0.0143), (-0.07099, -0.5503, 1.736), (-0.0707, -0.5474, -0.0143), (-0.0707, -0.5474, 1.736), (-0.06985, -0.5446, -0.0143), (-0.06985, -0.5446, 1.736), (-0.06846, -0.542, -0.0143), (-0.06846, -0.542, 1.736), (-0.0666, -0.5397, -0.0143), (-0.0666, -0.5397, 1.736), (-0.06432, -0.5378, -0.0143), (-0.06432, -0.5378, 1.736), (-0.06173, -0.5364, -0.0143), (-0.06173, -0.5364, 1.736), (-0.05892, -0.5356, -0.0143), (-0.05892, -0.5356, 1.736), (-0.05599, -1.051, -0.0143), (-0.05599, -1.051, 1.736), (-0.05307, -1.051, -0.0143), (-0.05307, -1.051, 1.736), (-0.05025, -1.052, -0.0143), (-0.05025, -1.052, 1.736), (-0.04766, -1.053, -0.0143), (-0.04766, -1.053, 1.736), (-0.04538, -1.055, -0.0143), (-0.04538, -1.055, 1.736), (-0.04352, -1.057, -0.0143), (-0.04352, -1.057, 1.736), (-0.04213, -1.06, -0.0143), (-0.04213, -1.06, 1.736), (-0.04128, -1.063, -0.0143), (-0.04128, -1.063, 1.736), (-0.04099, -1.066, -0.0143), (-0.04099, -1.066, 1.736), (-0.04128, -1.069, -0.0143), (-0.04128, -1.069, 1.736), (-0.04213, -1.071, -0.0143), (-0.04213, -1.071, 1.736), (-0.04352, -1.074, -0.0143), (-0.04352, -1.074, 1.736), (-0.04538, -1.076, -0.0143), (-0.04538, -1.076, 1.736), (-0.04766, -1.078, -0.0143), (-0.04766, -1.078, 1.736), (-0.05025, -1.08, -0.0143), (-0.05025, -1.08, 1.736), (-0.05307, -1.08, -0.0143), (-0.05307, -1.08, 1.736), (-0.05599, -1.081, -0.0143), (-0.05599, -1.081, 1.736), (-0.05892, -1.08, -0.0143), (-0.05892, -1.08, 1.736), (-0.06173, -1.08, -0.0143), (-0.06173, -1.08, 1.736), (-0.06432, -1.078, -0.0143), (-0.06432, -1.078, 1.736), (-0.0666, -1.076, -0.0143), (-0.0666, -1.076, 1.736), (-0.06846, -1.074, -0.0143), (-0.06846, -1.074, 1.736), (-0.06985, -1.071, -0.0143), (-0.06985, -1.071, 1.736), (-0.0707, -1.069, -0.0143), (-0.0707, -1.069, 1.736), (-0.07099, -1.066, -0.0143), (-0.07099, -1.066, 1.736), (-0.0707, -1.063, -0.0143), (-0.0707, -1.063, 1.736), (-0.06985, -1.06, -0.0143), (-0.06985, -1.06, 1.736), (-0.06846, -1.057, -0.0143), (-0.06846, -1.057, 1.736), (-0.0666, -1.055, -0.0143), (-0.0666, -1.055, 1.736), (-0.06432, -1.053, -0.0143), (-0.06432, -1.053, 1.736), (-0.06173, -1.052, -0.0143), (-0.06173, -1.052, 1.736), (-0.05892, -1.051, -0.0143), (-0.05892, -1.051, 1.736), (-0.2691, -1.25, 1.486), (-0.2691, 1.25, 1.486), (-0.2691, -1.25, 1.736), (-0.2691, 1.25, 1.736), (-0.1191, 1.25, 1.736), (-0.1191, -1.25, 1.736), (-0.1191, 1.25, 1.591), (-0.1826, 1.25, 1.486), (-0.1203, 1.25, 1.571), (-0.1239, 1.25, 1.551), (-0.1298, 1.25, 1.533), (-0.1377, 1.25, 1.517), (-0.1473, 1.25, 1.504), (-0.1583, 1.25, 1.494), (-0.1702, 1.25, 1.488), (-0.1826, -1.25, 1.486), (-0.1191, -1.25, 1.591), (-0.1702, -1.25, 1.488), (-0.1583, -1.25, 1.494), (-0.1473, -1.25, 1.504), (-0.1377, -1.25, 1.517), (-0.1298, -1.25, 1.533), (-0.1239, -1.25, 1.551), (-0.1203, -1.25, 1.571), (-0.2641, -1.25, -0.0143), (-0.2641, 1.25, -0.0143), (-0.2641, -1.25, 1.713), (-0.2641, 1.25, 1.713), (-0.2641, -1.071, -0.0143), (-0.2641, -1.071, 1.713), (-0.2641, -0.4471, -0.0143), (-0.2641, -0.4471, 1.713), (-0.2641, -0.2816, -0.0143), (-0.2641, -0.2816, 1.713), (-0.2641, 0.3703, -0.0143), (-0.2641, 0.3703, 1.713), (-0.2641, 0.5493, -0.0143), (-0.2641, 0.5493, 1.713), (-0.2641, 1.084, -0.0143), (-0.2641, 1.084, 1.713), (-0.2641, 1.25, 0.1049), (-0.2641, -1.25, 0.1049), (-0.2641, -1.071, 0.1049), (-0.2641, -0.4471, 0.1049), (-0.2641, -0.2816, 0.1049), (-0.2641, 0.3703, 0.1049), (-0.2641, 0.5493, 0.1049), (-0.2641, 1.084, 0.1049), (-0.2641, -1.071, 1.594), (-0.2641, -0.4471, 1.594), (-0.2641, -0.2816, 1.594), (-0.2641, 0.3703, 1.594), (-0.2641, 0.5493, 1.594), (-0.2641, 1.084, 1.594), (-0.2641, 1.25, 1.594), (-0.2641, -1.25, 1.594), (0.2346, -0.7583, 0.9256), (0.2324, -0.7524, 0.878), (-0.2342, -1.25, -0.0143), (-0.2342, 1.25, -0.0143), (-0.2342, -1.25, 1.713), (-0.2342, 1.25, 1.713), (-0.2342, -1.071, -0.0143), (-0.2342, -1.071, 1.713), (-0.2342, -0.4471, -0.0143), (-0.2342, -0.4471, 1.713), (-0.2342, -0.2816, -0.0143), (-0.2342, -0.2816, 1.713), (-0.2342, 0.3703, -0.0143), (-0.2342, 0.3703, 1.713), (-0.2342, 0.5493, -0.0143), (-0.2342, 0.5493, 1.713), (-0.2342, 1.084, -0.0143), (-0.2342, 1.084, 1.713), (-0.2342, 1.25, 0.1049), (-0.2342, -1.25, 0.1049), (-0.2342, -1.071, 0.1049), (-0.2342, -0.4471, 0.1049), (-0.2342, -0.2816, 0.1049), (-0.2342, 0.3703, 0.1049), (-0.2342, 0.5493, 0.1049), (-0.2342, 1.084, 0.1049), (-0.2342, -1.071, 1.594), (-0.2342, -0.4471, 1.594), (-0.2342, -0.2816, 1.594), (-0.2342, 0.3703, 1.594), (-0.2342, 0.5493, 1.594), (-0.2342, 1.084, 1.594), (-0.2342, 1.25, 1.594), (-0.2342, -1.25, 1.594), (0.0359, -1.25, -0.0143), (0.0359, 1.25, -0.0143), (0.0359, -1.25, 1.713), (0.0359, 1.25, 1.713), (0.0359, -1.071, -0.0143), (0.0359, -1.071, 1.713), (0.0359, -0.4471, -0.0143), (0.0359, -0.4471, 1.713), (0.0359, -0.2816, -0.0143), (0.0359, -0.2816, 1.713), (0.0359, 0.3703, -0.0143), (0.0359, 0.3703, 1.713), (0.0359, 0.5493, -0.0143), (0.0359, 0.5493, 1.713), (0.0359, 1.084, -0.0143), (0.0359, 1.084, 1.713), (0.0359, 1.25, 0.1049), (0.0359, -1.25, 0.1049), (0.0359, 1.25, 1.594), (0.0359, -1.25, 1.594), (0.0359, -1.305, -0.04841), (0.0359, 1.305, -0.04841), (0.0359, -1.305, 1.748), (0.0359, 1.305, 1.748), (0.0359, -1.118, -0.04841), (0.0359, -1.118, 1.748), (0.0359, -0.4667, -0.04841), (0.0359, -0.4667, 1.748), (0.0359, -0.2939, -0.04841), (0.0359, -0.2939, 1.748), (0.0359, 0.3865, -0.04841), (0.0359, 0.3865, 1.748), (0.0359, 0.5733, -0.04841), (0.0359, 0.5733, 1.748), (0.0359, 1.132, -0.04841), (0.0359, 1.132, 1.748), (0.0359, 1.305, 0.076), (0.0359, -1.305, 0.076), (0.0359, 1.305, 1.623), (0.0359, -1.305, 1.623), (-0.2641, -1.305, -0.04841), (-0.2641, 1.305, -0.04841), (-0.2641, -1.305, 1.748), (-0.2641, 1.305, 1.748), (-0.2641, -1.118, -0.04841), (-0.2641, -1.118, 1.748), (-0.2641, -0.4666, -0.04841), (-0.2641, -0.4666, 1.748), (-0.2641, -0.2938, -0.04841), (-0.2641, -0.2938, 1.748), (-0.2641, 0.3866, -0.04841), (-0.2641, 0.3866, 1.748), (-0.2641, 0.5734, -0.04841), (-0.2641, 0.5734, 1.748), (-0.2641, 1.132, -0.04841), (-0.2641, 1.132, 1.748), (-0.2641, 1.305, 0.076), (-0.2641, -1.305, 0.076), (-0.2641, 1.305, 1.623), (-0.2641, -1.305, 1.623)], [(512, 513)], [(0, 1, 3, 2), (2, 3, 5, 4), (4, 5, 7, 6), (6, 7, 9, 8), (8, 9, 11, 10), (10, 11, 13, 12), (12, 13, 15, 14), (14, 15, 17, 16), (16, 17, 19, 18), (18, 19, 21, 20), (20, 21, 23, 22), (22, 23, 25, 24), (24, 25, 27, 26), (26, 27, 29, 28), (28, 29, 31, 30), (30, 31, 33, 32), (32, 33, 35, 34), (34, 35, 37, 36), (36, 37, 39, 38), (38, 39, 41, 40), (40, 41, 43, 42), (42, 43, 45, 44), (44, 45, 47, 46), (46, 47, 49, 48), (48, 49, 51, 50), (50, 51, 53, 52), (52, 53, 55, 54), (54, 55, 57, 56), (56, 57, 59, 58), (58, 59, 61, 60), (3, 1, 63, 61, 59, 57, 55, 53, 51, 49, 47, 45, 43, 41, 39, 37, 35, 33, 31, 29, 27, 25, 23, 21, 19, 17, 15, 13, 11, 9, 7, 5), (62, 63, 1, 0), (60, 61, 63, 62), (0, 2, 4, 6, 8, 10, 12, 14, 16, 18, 20, 22, 24, 26, 28, 30, 32, 34, 36, 38, 40, 42, 44, 46, 48, 50, 52, 54, 56, 58, 60, 62), (64, 65, 67, 66), (66, 67, 69, 68), (68, 69, 71, 70), (70, 71, 73, 72), (72, 73, 75, 74), (74, 75, 77, 76), (76, 77, 79, 78), (78, 79, 81, 80), (80, 81, 83, 82), (82, 83, 85, 84), (84, 85, 87, 86), (86, 87, 89, 88), (88, 89, 91, 90), (90, 91, 93, 92), (92, 93, 95, 94), (94, 95, 97, 96), (96, 97, 99, 98), (98, 99, 101, 100), (100, 101, 103, 102), (102, 103, 105, 104), (104, 105, 107, 106), (106, 107, 109, 108), (108, 109, 111, 110), (110, 111, 113, 112), (112, 113, 115, 114), (114, 115, 117, 116), (116, 117, 119, 118), (118, 119, 121, 120), (120, 121, 123, 122), (122, 123, 125, 124), (67, 65, 127, 125, 123, 121, 119, 117, 115, 113, 111, 109, 107, 105, 103, 101, 99, 97, 95, 93, 91, 89, 87, 85, 83, 81, 79, 77, 75, 73, 71, 69), (126, 127, 65, 64), (124, 125, 127, 126), (64, 66, 68, 70, 72, 74, 76, 78, 80, 82, 84, 86, 88, 90, 92, 94, 96, 98, 100, 102, 104, 106, 108, 110, 112, 114, 116, 118, 120, 122, 124, 126), (132, 133, 129, 128), (133, 134, 130, 129), (134, 135, 131, 130), (135, 132, 128, 131), (128, 129, 130, 131), (135, 134, 133, 132), (136, 137, 139, 138), (138, 139, 141, 140), (140, 141, 143, 142), (142, 143, 145, 144), (144, 145, 147, 146), (146, 147, 149, 148), (148, 149, 151, 150), (150, 151, 153, 152), (152, 153, 155, 154), (154, 155, 157, 156), (156, 157, 159, 158), (158, 159, 161, 160), (160, 161, 163, 162), (162, 163, 165, 164), (164, 165, 167, 166), (166, 167, 169, 168), (168, 169, 171, 170), (170, 171, 173, 172), (172, 173, 175, 174), (174, 175, 177, 176), (176, 177, 179, 178), (178, 179, 181, 180), (180, 181, 183, 182), (182, 183, 185, 184), (184, 185, 187, 186), (186, 187, 189, 188), (188, 189, 191, 190), (190, 191, 193, 192), (192, 193, 195, 194), (194, 195, 197, 196), (139, 137, 199, 197, 195, 193, 191, 189, 187, 185, 183, 181, 179, 177, 175, 173, 171, 169, 167, 165, 163, 161, 159, 157, 155, 153, 151, 149, 147, 145, 143, 141), (198, 199, 137, 136), (196, 197, 199, 198), (136, 138, 140, 142, 144, 146, 148, 150, 152, 154, 156, 158, 160, 162, 164, 166, 168, 170, 172, 174, 176, 178, 180, 182, 184, 186, 188, 190, 192, 194, 196, 198), (200, 201, 203, 202), (202, 203, 205, 204), (204, 205, 207, 206), (206, 207, 209, 208), (208, 209, 211, 210), (210, 211, 213, 212), (212, 213, 215, 214), (214, 215, 217, 216), (216, 217, 219, 218), (218, 219, 221, 220), (220, 221, 223, 222), (222, 223, 225, 224), (224, 225, 227, 226), (226, 227, 229, 228), (228, 229, 231, 230), (230, 231, 233, 232), (232, 233, 235, 234), (234, 235, 237, 236), (236, 237, 239, 238), (238, 239, 241, 240), (240, 241, 243, 242), (242, 243, 245, 244), (244, 245, 247, 246), (246, 247, 249, 248), (248, 249, 251, 250), (250, 251, 253, 252), (252, 253, 255, 254), (254, 255, 257, 256), (256, 257, 259, 258), (258, 259, 261, 260), (203, 201, 263, 261, 259, 257, 255, 253, 251, 249, 247, 245, 243, 241, 239, 237, 235, 233, 231, 229, 227, 225, 223, 221, 219, 217, 215, 213, 211, 209, 207, 205), (262, 263, 201, 200), (260, 261, 263, 262), (200, 202, 204, 206, 208, 210, 212, 214, 216, 218, 220, 222, 224, 226, 228, 230, 232, 234, 236, 238, 240, 242, 244, 246, 248, 250, 252, 254, 256, 258, 260, 262), (264, 265, 267, 266), (266, 267, 269, 268), (268, 269, 271, 270), (270, 271, 273, 272), (272, 273, 275, 274), (274, 275, 277, 276), (276, 277, 279, 278), (278, 279, 281, 280), (280, 281, 283, 282), (282, 283, 285, 284), (284, 285, 287, 286), (286, 287, 289, 288), (288, 289, 291, 290), (290, 291, 293, 292), (292, 293, 295, 294), (294, 295, 297, 296), (296, 297, 299, 298), (298, 299, 301, 300), (300, 301, 303, 302), (302, 303, 305, 304), (304, 305, 307, 306), (306, 307, 309, 308), (308, 309, 311, 310), (310, 311, 313, 312), (312, 313, 315, 314), (314, 315, 317, 316), (316, 317, 319, 318), (318, 319, 321, 320), (320, 321, 323, 322), (322, 323, 325, 324), (267, 265, 327, 325, 323, 321, 319, 317, 315, 313, 311, 309, 307, 305, 303, 301, 299, 297, 295, 293, 291, 289, 287, 285, 283, 281, 279, 277, 275, 273, 271, 269), (326, 327, 265, 264), (324, 325, 327, 326), (264, 266, 268, 270, 272, 274, 276, 278, 280, 282, 284, 286, 288, 290, 292, 294, 296, 298, 300, 302, 304, 306, 308, 310, 312, 314, 316, 318, 320, 322, 324, 326), (328, 329, 331, 330), (330, 331, 333, 332), (332, 333, 335, 334), (334, 335, 337, 336), (336, 337, 339, 338), (338, 339, 341, 340), (340, 341, 343, 342), (342, 343, 345, 344), (344, 345, 347, 346), (346, 347, 349, 348), (348, 349, 351, 350), (350, 351, 353, 352), (352, 353, 355, 354), (354, 355, 357, 356), (356, 357, 359, 358), (358, 359, 361, 360), (360, 361, 363, 362), (362, 363, 365, 364), (364, 365, 367, 366), (366, 367, 369, 368), (368, 369, 371, 370), (370, 371, 373, 372), (372, 373, 375, 374), (374, 375, 377, 376), (376, 377, 379, 378), (378, 379, 381, 380), (380, 381, 383, 382), (382, 383, 385, 384), (384, 385, 387, 386), (386, 387, 389, 388), (331, 329, 391, 389, 387, 385, 383, 381, 379, 377, 375, 373, 371, 369, 367, 365, 363, 361, 359, 357, 355, 353, 351, 349, 347, 345, 343, 341, 339, 337, 335, 333), (390, 391, 329, 328), (388, 389, 391, 390), (328, 330, 332, 334, 336, 338, 340, 342, 344, 346, 348, 350, 352, 354, 356, 358, 360, 362, 364, 366, 368, 370, 372, 374, 376, 378, 380, 382, 384, 386, 388, 390), (392, 393, 395, 394), (394, 395, 397, 396), (396, 397, 399, 398), (398, 399, 401, 400), (400, 401, 403, 402), (402, 403, 405, 404), (404, 405, 407, 406), (406, 407, 409, 408), (408, 409, 411, 410), (410, 411, 413, 412), (412, 413, 415, 414), (414, 415, 417, 416), (416, 417, 419, 418), (418, 419, 421, 420), (420, 421, 423, 422), (422, 423, 425, 424), (424, 425, 427, 426), (426, 427, 429, 428), (428, 429, 431, 430), (430, 431, 433, 432), (432, 433, 435, 434), (434, 435, 437, 436), (436, 437, 439, 438), (438, 439, 441, 440), (440, 441, 443, 442), (442, 443, 445, 444), (444, 445, 447, 446), (446, 447, 449, 448), (448, 449, 451, 450), (450, 451, 453, 452), (395, 393, 455, 453, 451, 449, 447, 445, 443, 441, 439, 437, 435, 433, 431, 429, 427, 425, 423, 421, 419, 417, 415, 413, 411, 409, 407, 405, 403, 401, 399, 397), (454, 455, 393, 392), (452, 453, 455, 454), (392, 394, 396, 398, 400, 402, 404, 406, 408, 410, 412, 414, 416, 418, 420, 422, 424, 426, 428, 430, 432, 434, 436, 438, 440, 442, 444, 446, 448, 450, 452, 454), (458, 459, 457, 456), (456, 457, 463, 471), (459, 460, 462, 464, 465, 466, 467, 468, 469, 470, 463, 457), (461, 458, 456, 471, 473, 474, 475, 476, 477, 478, 479, 472), (461, 460, 459, 458), (471, 463, 470, 473), (473, 470, 469, 474), (474, 469, 468, 475), (475, 468, 467, 476), (476, 467, 466, 477), (477, 466, 465, 478), (478, 465, 464, 479), (479, 464, 462, 472), (460, 461, 472, 462), (509, 495, 483, 510), (511, 482, 485, 504), (504, 485, 487, 505), (505, 487, 489, 506), (506, 489, 491, 507), (507, 491, 493, 508), (508, 493, 495, 509), (494, 503, 496, 481), (480, 497, 498, 484), (484, 498, 499, 486), (486, 499, 500, 488), (488, 500, 501, 490), (490, 501, 502, 492), (492, 502, 503, 494), (503, 509, 510, 496), (497, 511, 504, 498), (499, 505, 506, 500), (501, 507, 508, 502), (543, 544, 517, 529), (545, 538, 519, 516), (538, 539, 521, 519), (539, 540, 523, 521), (540, 541, 525, 523), (541, 542, 527, 525), (542, 543, 529, 527), (528, 515, 530, 537), (514, 518, 532, 531), (518, 520, 533, 532), (520, 522, 534, 533), (522, 524, 535, 534), (524, 526, 536, 535), (526, 528, 537, 536), (537, 530, 544, 543), (531, 532, 538, 545), (533, 534, 540, 539), (535, 536, 542, 541), (482, 511, 545, 516), (496, 510, 544, 530), (494, 481, 515, 528), (489, 487, 521, 523), (509, 503, 537, 543), (495, 493, 527, 529), (508, 509, 543, 542), (507, 501, 535, 541), (484, 486, 520, 518), (506, 507, 541, 540), (505, 499, 533, 539), (485, 482, 516, 519), (490, 492, 526, 524), (504, 505, 539, 538), (503, 502, 536, 537), (497, 480, 514, 531), (491, 489, 523, 525), (501, 500, 534, 535), (511, 497, 531, 545), (483, 495, 529, 517), (510, 483, 517, 544), (499, 498, 532, 533), (486, 488, 522, 520), (502, 508, 542, 536), (487, 485, 519, 521), (492, 494, 528, 526), (500, 506, 540, 534), (493, 491, 525, 527), (498, 504, 538, 532), (480, 484, 518, 514), (481, 496, 530, 515), (488, 490, 524, 522), (514, 518, 550, 546), (515, 530, 562, 547), (522, 524, 556, 554), (516, 545, 565, 548), (530, 544, 564, 562), (528, 515, 547, 560), (523, 521, 553, 555), (529, 527, 559, 561), (518, 520, 552, 550), (519, 516, 548, 551), (524, 526, 558, 556), (531, 514, 546, 563), (525, 523, 555, 557), (545, 531, 563, 565), (517, 529, 561, 549), (544, 517, 549, 564), (520, 522, 554, 552), (521, 519, 551, 553), (526, 528, 560, 558), (527, 525, 557, 559), (571, 591, 588, 568), (589, 601, 599, 597, 595, 593, 591, 571, 573, 575, 577, 579, 581, 569), (582, 602, 604, 589, 569, 584), (567, 587, 602, 582), (583, 585, 568, 588, 605, 603), (566, 583, 603, 586), (587, 567, 580, 578, 576, 574, 572, 570, 566, 586, 590, 592, 594, 596, 598, 600), (546, 563, 565, 548, 568, 585, 583, 566), (561, 559, 557, 555, 553, 551, 548, 568, 571, 573, 575, 577, 579, 581, 569, 549), (547, 567, 582, 584, 569, 549, 564, 562), (560, 547, 567, 580, 578, 576, 574, 572, 570, 566, 546, 550, 552, 554, 556, 558)])
me_cube_002.use_remesh_preserve_volume = False
me_cube_002.use_remesh_preserve_attributes = False
me_cube_002.use_mirror_vertex_groups = False
me_cube_002.update()

# ---- objects
ob_window_000 = bpy.data.objects.new('Window.000', me_cube_000)
ob_room = bpy.data.objects.new('Room', me_plane_001)
ob_point_001 = bpy.data.objects.new('Point.001', light_point_001)
ob_point = bpy.data.objects.new('Point', light_point)
ob_lamp = bpy.data.objects.new('Lamp', light_lamp)
ob_camera = bpy.data.objects.new('Camera', cam_camera)
ob_window_001 = bpy.data.objects.new('Window.001', me_cube_002)

# ---- transforms, parenting, visibility, modifiers, constraints
ob_window_000.location = (0.9894, 4.776, 1.535)
ob_window_000.rotation_euler = (0.0, -0.0, 4.712)
ob_window_000.scale = (0.8706, 0.8706, 0.8706)
ob_window_000.lineart.crease_threshold = 0.0
ob_room.location = (0.0, 0.0, 0.0)
ob_room.lineart.crease_threshold = 0.0
ob_point_001.location = (17.88, 0.2935, 6.863)
ob_point_001.lineart.crease_threshold = 0.0
ob_point.location = (5.885, -17.71, 3.863)
ob_point.lineart.crease_threshold = 0.0
ob_lamp.location = (4.076, 1.005, 5.904)
ob_lamp.rotation_euler = (0.6503, 0.05522, 1.866)
ob_lamp.lock_rotations_4d = False
ob_lamp.empty_display_type = 'ARROWS'
ob_lamp.color = (0.0, 0.0, 0.0, 0.0)
ob_lamp.lineart.crease_threshold = 0.0
ob_camera.location = (7.481, -6.508, 5.344)
ob_camera.rotation_euler = (1.109, 0.01082, 0.8149)
ob_camera.lock_rotations_4d = False
ob_camera.empty_display_type = 'ARROWS'
ob_camera.color = (0.0, 0.0, 0.0, 0.0)
ob_camera.display_type = 'WIRE'
ob_camera.lineart.crease_threshold = 0.0
ob_window_001.location = (2.389, 1.726, 1.29)
ob_window_001.rotation_euler = (0.0, -0.0, 3.141)
ob_window_001.lineart.crease_threshold = 0.0

# ---- collection membership
col_collection_1.objects.link(ob_window_000)
col_collection_1.objects.link(ob_room)
col_collection_1.objects.link(ob_point_001)
col_collection_1.objects.link(ob_point)
col_collection_1.objects.link(ob_lamp)
col_collection_1.objects.link(ob_camera)
col_collection_1.objects.link(ob_window_001)

# ---- scene / render settings (as saved in the file)
scene.camera = ob_camera
scene.frame_start = 1; scene.frame_end = 250; scene.frame_set(27)
scene.render.engine = 'BLENDER_EEVEE_NEXT'
scene.render.resolution_percentage = 50
scene.render.dither_intensity = 0.0
scene.cycles.use_denoising = False
scene.cycles.samples = 10
scene.cycles.sampling_pattern = 'TABULATED_SOBOL'
scene.cycles.light_sampling_threshold = 0.0
scene.cycles.use_adaptive_sampling = False
scene.cycles.use_light_tree = False
scene.cycles.blur_glossy = 0.0
scene.cycles.pixel_filter_type = 'GAUSSIAN'
scene.cycles.sample_clamp_indirect = 0.0
scene.view_settings.view_transform = 'Standard'
bpy.context.view_layer.update()
